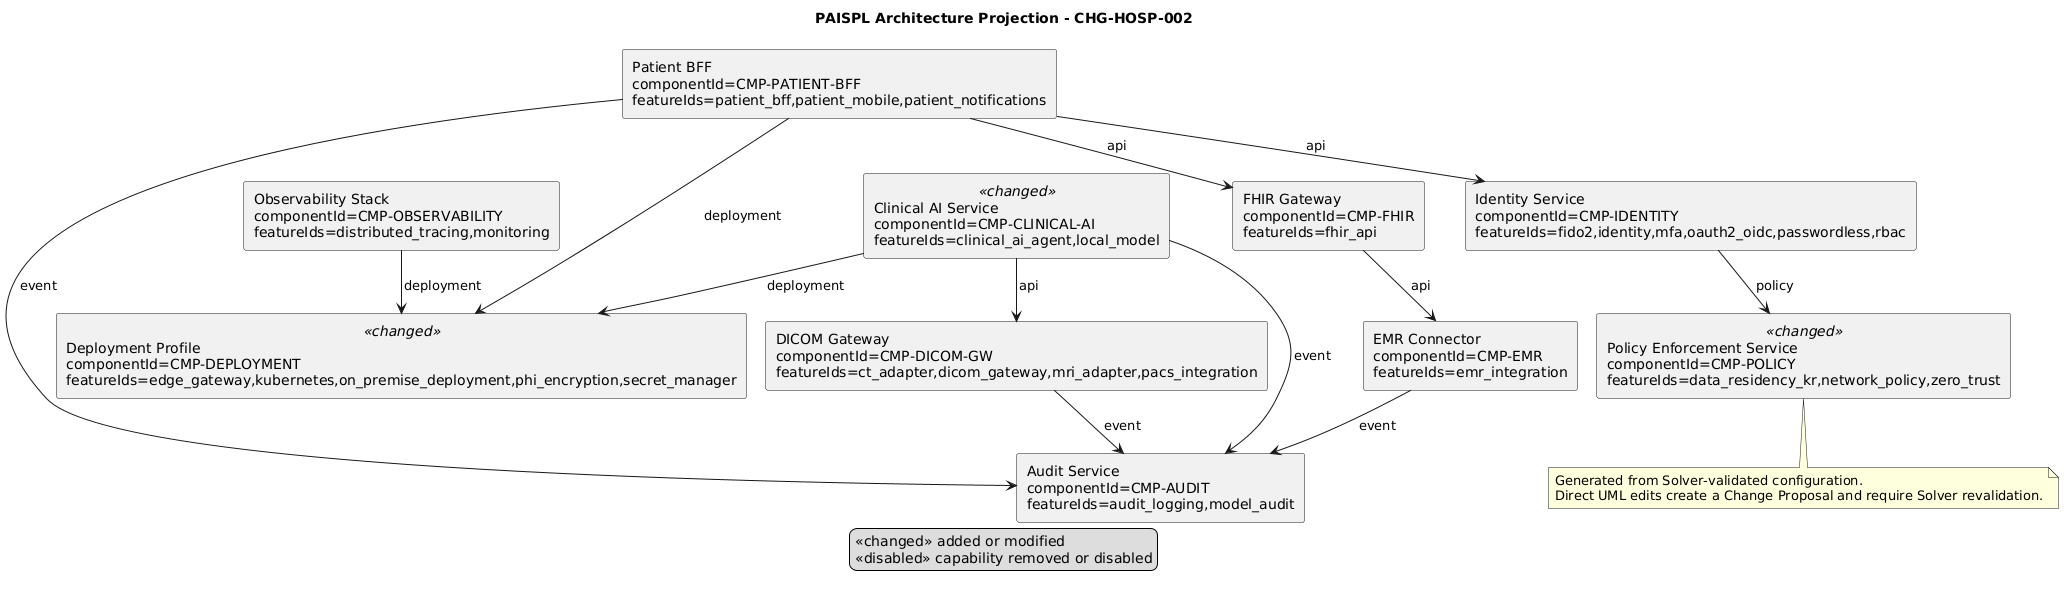

The diagram above was rendered by PlantUML. Its source (embedded in the PNG):
@startuml
!pragma layout smetana
skinparam componentStyle rectangle
title PAISPL Architecture Projection - CHG-HOSP-002
legend
  <<changed>> added or modified
  <<disabled>> capability removed or disabled
endlegend
component "Audit Service\ncomponentId=CMP-AUDIT\nfeatureIds=audit_logging,model_audit" as C1
component "Clinical AI Service\ncomponentId=CMP-CLINICAL-AI\nfeatureIds=clinical_ai_agent,local_model" as C2 <<changed>>
component "Deployment Profile\ncomponentId=CMP-DEPLOYMENT\nfeatureIds=edge_gateway,kubernetes,on_premise_deployment,phi_encryption,secret_manager" as C3 <<changed>>
component "DICOM Gateway\ncomponentId=CMP-DICOM-GW\nfeatureIds=ct_adapter,dicom_gateway,mri_adapter,pacs_integration" as C4
component "EMR Connector\ncomponentId=CMP-EMR\nfeatureIds=emr_integration" as C5
component "FHIR Gateway\ncomponentId=CMP-FHIR\nfeatureIds=fhir_api" as C6
component "Identity Service\ncomponentId=CMP-IDENTITY\nfeatureIds=fido2,identity,mfa,oauth2_oidc,passwordless,rbac" as C7
component "Observability Stack\ncomponentId=CMP-OBSERVABILITY\nfeatureIds=distributed_tracing,monitoring" as C8
component "Patient BFF\ncomponentId=CMP-PATIENT-BFF\nfeatureIds=patient_bff,patient_mobile,patient_notifications" as C9
component "Policy Enforcement Service\ncomponentId=CMP-POLICY\nfeatureIds=data_residency_kr,network_policy,zero_trust" as C10 <<changed>>
C9 --> C7 : api
C9 --> C6 : api
C6 --> C5 : api
C2 --> C4 : api
C2 --> C1 : event
C7 --> C10 : policy
C9 --> C1 : event
C4 --> C1 : event
C5 --> C1 : event
C2 --> C3 : deployment
C9 --> C3 : deployment
C8 --> C3 : deployment
note bottom
Generated from Solver-validated configuration.
Direct UML edits create a Change Proposal and require Solver revalidation.
end note
@enduml